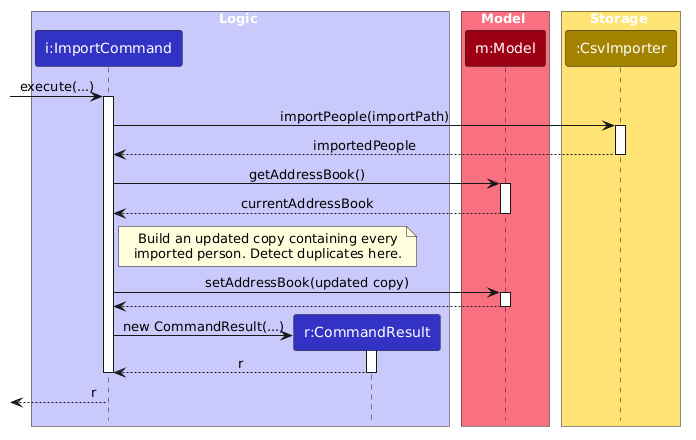

The diagram above was rendered by PlantUML. Its source (embedded in the PNG):
@startuml
/'
 'Commonly used styles and colors across diagrams.
 'Refer to https://plantuml-documentation.readthedocs.io/en/latest for a more
 'comprehensive list of skinparams.
 '/


'T1 through T4 are shades of the original color from lightest to darkest

!define UI_COLOR #1D8900
!define UI_COLOR_T1 #83E769
!define UI_COLOR_T2 #3FC71B
!define UI_COLOR_T3 #166800
!define UI_COLOR_T4 #0E4100

!define LOGIC_COLOR #3333C4
!define LOGIC_COLOR_T1 #C8C8FA
!define LOGIC_COLOR_T2 #6A6ADC
!define LOGIC_COLOR_T3 #1616B0
!define LOGIC_COLOR_T4 #101086

!define MODEL_COLOR #9D0012
!define MODEL_COLOR_T1 #F97181
!define MODEL_COLOR_T2 #E41F36
!define MODEL_COLOR_T3 #7B000E
!define MODEL_COLOR_T4 #51000A

!define STORAGE_COLOR #A38300
!define STORAGE_COLOR_T1 #FFE374
!define STORAGE_COLOR_T2 #EDC520
!define STORAGE_COLOR_T3 #806600
!define STORAGE_COLOR_T2 #544400

!define USER_COLOR #000000

skinparam Package {
    BackgroundColor #FFFFFF
    BorderThickness 1
    FontSize 16
}

skinparam Class {
    FontColor #FFFFFF
    FontSize 15
    BorderThickness 1
    BorderColor #FFFFFF
    StereotypeFontColor #FFFFFF
    FontName Arial
}

skinparam Actor {
    BorderColor USER_COLOR
    Color USER_COLOR
    FontName Arial
}

skinparam Sequence {
    MessageAlign center
    BoxFontSize 15
    BoxPadding 0
    BoxFontColor #FFFFFF
    FontName Arial
}

skinparam Participant {
    FontColor #FFFFFFF
    Padding 20
}

skinparam ArrowFontStyle bold
skinparam MinClassWidth 50
<style>
participant {
  Padding 10
}
</style>
skinparam Shadowing false
skinparam DefaultTextAlignment center
skinparam packageStyle Rectangle

hide footbox
hide members
hide circle

skinparam ArrowFontStyle plain

box Logic LOGIC_COLOR_T1
participant "i:ImportCommand" as ImportCommand LOGIC_COLOR
participant "r:CommandResult" as CommandResult LOGIC_COLOR
end box

box Model MODEL_COLOR_T1
participant "m:Model" as Model MODEL_COLOR
end box

box Storage STORAGE_COLOR_T1
participant ":CsvImporter" as CsvImporter STORAGE_COLOR
end box

[-> ImportCommand : execute(...)
activate ImportCommand
ImportCommand -> CsvImporter : importPeople(importPath)
activate CsvImporter
CsvImporter --> ImportCommand : importedPeople
deactivate CsvImporter

ImportCommand -> Model : getAddressBook()
activate Model
Model --> ImportCommand : currentAddressBook
deactivate Model
note right of ImportCommand
Build an updated copy containing every
imported person. Detect duplicates here.
end note
ImportCommand -> Model : setAddressBook(updated copy)
activate Model
Model --> ImportCommand
deactivate Model
create CommandResult
ImportCommand -> CommandResult : new CommandResult(...)
activate CommandResult
CommandResult --> ImportCommand : r
deactivate CommandResult
deactivate ImportCommand
[<-- ImportCommand : r
@enduml